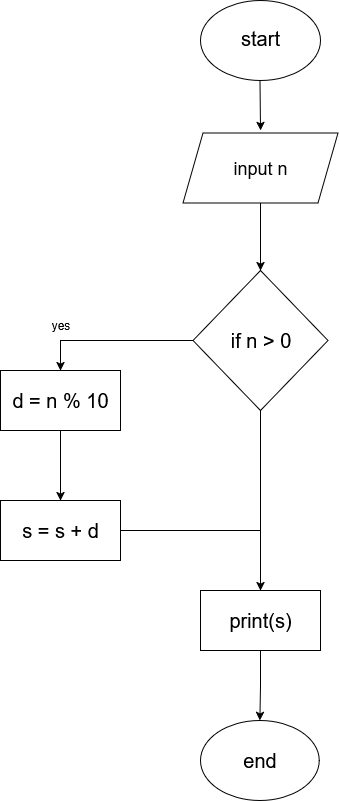

The diagram above was exported from draw.io. Its source (the exported page's mxGraphModel, read from the mxfile embedded in the PNG):
<mxGraphModel dx="786" dy="731" grid="1" gridSize="10" guides="1" tooltips="1" connect="1" arrows="1" fold="1" page="1" pageScale="1" pageWidth="827" pageHeight="1169" math="0" shadow="0">
  <root>
    <mxCell id="0" />
    <mxCell id="1" parent="0" />
    <object label="" id="hnss2nyzcoOUgx3vWuMo-1">
      <mxCell style="ellipse;whiteSpace=wrap;html=1;" parent="1" vertex="1">
        <mxGeometry x="330" y="60" width="120" height="80" as="geometry" />
      </mxCell>
    </object>
    <mxCell id="hnss2nyzcoOUgx3vWuMo-2" value="start" style="text;html=1;align=center;verticalAlign=middle;whiteSpace=wrap;rounded=0;fontSize=20;" parent="1" vertex="1">
      <mxGeometry x="350" y="80" width="80" height="35" as="geometry" />
    </mxCell>
    <mxCell id="hnss2nyzcoOUgx3vWuMo-3" value="" style="endArrow=classic;html=1;rounded=0;" parent="1" edge="1">
      <mxGeometry width="50" height="50" relative="1" as="geometry">
        <mxPoint x="389.5" y="140" as="sourcePoint" />
        <mxPoint x="390" y="190" as="targetPoint" />
      </mxGeometry>
    </mxCell>
    <mxCell id="yJJHZysL3_ENwKlrBnHZ-18" value="" style="edgeStyle=orthogonalEdgeStyle;rounded=0;orthogonalLoop=1;jettySize=auto;html=1;" edge="1" parent="1" source="hnss2nyzcoOUgx3vWuMo-4" target="yJJHZysL3_ENwKlrBnHZ-17">
      <mxGeometry relative="1" as="geometry" />
    </mxCell>
    <mxCell id="hnss2nyzcoOUgx3vWuMo-4" value="" style="shape=parallelogram;perimeter=parallelogramPerimeter;whiteSpace=wrap;html=1;fixedSize=1;" parent="1" vertex="1">
      <mxGeometry x="312.5" y="192.5" width="155" height="70" as="geometry" />
    </mxCell>
    <mxCell id="hnss2nyzcoOUgx3vWuMo-12" value="input n" style="text;html=1;align=center;verticalAlign=middle;whiteSpace=wrap;rounded=0;fontSize=18;" parent="1" vertex="1">
      <mxGeometry x="350" y="210" width="80" height="35" as="geometry" />
    </mxCell>
    <mxCell id="yJJHZysL3_ENwKlrBnHZ-29" style="edgeStyle=orthogonalEdgeStyle;rounded=0;orthogonalLoop=1;jettySize=auto;html=1;exitX=0.5;exitY=1;exitDx=0;exitDy=0;entryX=0.5;entryY=0;entryDx=0;entryDy=0;" edge="1" parent="1" source="yJJHZysL3_ENwKlrBnHZ-17" target="yJJHZysL3_ENwKlrBnHZ-23">
      <mxGeometry relative="1" as="geometry" />
    </mxCell>
    <mxCell id="yJJHZysL3_ENwKlrBnHZ-32" style="edgeStyle=orthogonalEdgeStyle;rounded=0;orthogonalLoop=1;jettySize=auto;html=1;exitX=0;exitY=0.5;exitDx=0;exitDy=0;entryX=0.5;entryY=0;entryDx=0;entryDy=0;" edge="1" parent="1" source="yJJHZysL3_ENwKlrBnHZ-17" target="yJJHZysL3_ENwKlrBnHZ-19">
      <mxGeometry relative="1" as="geometry" />
    </mxCell>
    <mxCell id="yJJHZysL3_ENwKlrBnHZ-17" value="if n &amp;gt; 0" style="rhombus;whiteSpace=wrap;html=1;fontSize=20;" vertex="1" parent="1">
      <mxGeometry x="322.5" y="330" width="135" height="140" as="geometry" />
    </mxCell>
    <mxCell id="yJJHZysL3_ENwKlrBnHZ-22" value="" style="edgeStyle=orthogonalEdgeStyle;rounded=0;orthogonalLoop=1;jettySize=auto;html=1;" edge="1" parent="1" source="yJJHZysL3_ENwKlrBnHZ-19" target="yJJHZysL3_ENwKlrBnHZ-21">
      <mxGeometry relative="1" as="geometry" />
    </mxCell>
    <mxCell id="yJJHZysL3_ENwKlrBnHZ-19" value="d = n % 10" style="whiteSpace=wrap;html=1;fontSize=20;" vertex="1" parent="1">
      <mxGeometry x="130" y="430" width="120" height="60" as="geometry" />
    </mxCell>
    <mxCell id="yJJHZysL3_ENwKlrBnHZ-21" value="s = s + d" style="whiteSpace=wrap;html=1;fontSize=20;" vertex="1" parent="1">
      <mxGeometry x="130" y="560" width="120" height="60" as="geometry" />
    </mxCell>
    <mxCell id="yJJHZysL3_ENwKlrBnHZ-31" style="edgeStyle=orthogonalEdgeStyle;rounded=0;orthogonalLoop=1;jettySize=auto;html=1;exitX=0.5;exitY=1;exitDx=0;exitDy=0;entryX=0.5;entryY=0;entryDx=0;entryDy=0;" edge="1" parent="1" source="yJJHZysL3_ENwKlrBnHZ-23" target="yJJHZysL3_ENwKlrBnHZ-25">
      <mxGeometry relative="1" as="geometry" />
    </mxCell>
    <mxCell id="yJJHZysL3_ENwKlrBnHZ-23" value="print(s)" style="whiteSpace=wrap;html=1;fontSize=20;" vertex="1" parent="1">
      <mxGeometry x="330" y="650" width="120" height="60" as="geometry" />
    </mxCell>
    <mxCell id="yJJHZysL3_ENwKlrBnHZ-25" value="end" style="ellipse;whiteSpace=wrap;html=1;fontSize=20;" vertex="1" parent="1">
      <mxGeometry x="330" y="780" width="118.75" height="80" as="geometry" />
    </mxCell>
    <mxCell id="yJJHZysL3_ENwKlrBnHZ-36" value="" style="endArrow=none;html=1;rounded=0;fontSize=15;" edge="1" parent="1">
      <mxGeometry width="50" height="50" relative="1" as="geometry">
        <mxPoint x="250" y="590" as="sourcePoint" />
        <mxPoint x="390" y="590" as="targetPoint" />
      </mxGeometry>
    </mxCell>
    <mxCell id="yJJHZysL3_ENwKlrBnHZ-37" value="yes" style="text;html=1;align=center;verticalAlign=middle;resizable=0;points=[];autosize=1;strokeColor=none;fillColor=none;" vertex="1" parent="1">
      <mxGeometry x="170" y="370" width="40" height="30" as="geometry" />
    </mxCell>
  </root>
</mxGraphModel>